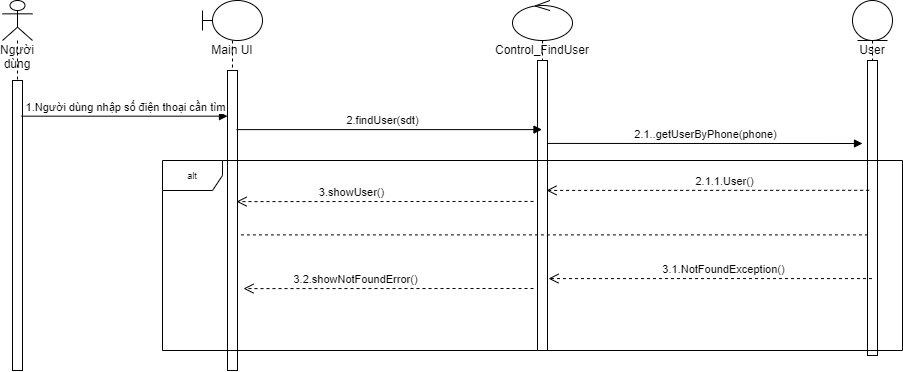

The diagram above was exported from draw.io. Its source (the exported page's mxGraphModel, read from the mxfile embedded in the PNG):
<mxGraphModel dx="1021" dy="462" grid="1" gridSize="10" guides="1" tooltips="1" connect="1" arrows="1" fold="1" page="1" pageScale="1" pageWidth="827" pageHeight="1169" math="0" shadow="0">
  <root>
    <mxCell id="uCtGCQ6rJrpZn4LVz0v--0" />
    <mxCell id="uCtGCQ6rJrpZn4LVz0v--1" parent="uCtGCQ6rJrpZn4LVz0v--0" />
    <mxCell id="NsjC7Wy8Uhc5gZiNa8Jc-0" value="Người dùng" style="shape=umlLifeline;participant=umlActor;perimeter=lifelinePerimeter;whiteSpace=wrap;html=1;container=1;collapsible=0;recursiveResize=0;verticalAlign=top;spacingTop=36;outlineConnect=0;" vertex="1" parent="uCtGCQ6rJrpZn4LVz0v--1">
      <mxGeometry x="50" y="40" width="30" height="370" as="geometry" />
    </mxCell>
    <mxCell id="NsjC7Wy8Uhc5gZiNa8Jc-1" value="" style="html=1;points=[];perimeter=orthogonalPerimeter;fillColor=#ffffff;fontSize=9;" vertex="1" parent="NsjC7Wy8Uhc5gZiNa8Jc-0">
      <mxGeometry x="10" y="80" width="10" height="290" as="geometry" />
    </mxCell>
    <mxCell id="NsjC7Wy8Uhc5gZiNa8Jc-2" value="Main UI" style="shape=umlLifeline;participant=umlBoundary;perimeter=lifelinePerimeter;whiteSpace=wrap;html=1;container=1;collapsible=0;recursiveResize=0;verticalAlign=top;spacingTop=36;outlineConnect=0;" vertex="1" parent="uCtGCQ6rJrpZn4LVz0v--1">
      <mxGeometry x="250" y="40" width="60" height="370" as="geometry" />
    </mxCell>
    <mxCell id="NsjC7Wy8Uhc5gZiNa8Jc-3" value="" style="html=1;points=[];perimeter=orthogonalPerimeter;fillColor=#ffffff;fontSize=9;" vertex="1" parent="NsjC7Wy8Uhc5gZiNa8Jc-2">
      <mxGeometry x="25" y="70" width="10" height="300" as="geometry" />
    </mxCell>
    <mxCell id="NsjC7Wy8Uhc5gZiNa8Jc-6" value="Control_FindUser" style="shape=umlLifeline;participant=umlControl;perimeter=lifelinePerimeter;whiteSpace=wrap;html=1;container=1;collapsible=0;recursiveResize=0;verticalAlign=top;spacingTop=36;outlineConnect=0;" vertex="1" parent="uCtGCQ6rJrpZn4LVz0v--1">
      <mxGeometry x="560" y="40" width="60" height="350" as="geometry" />
    </mxCell>
    <mxCell id="NsjC7Wy8Uhc5gZiNa8Jc-7" value="" style="html=1;points=[];perimeter=orthogonalPerimeter;fillColor=#ffffff;fontSize=9;" vertex="1" parent="NsjC7Wy8Uhc5gZiNa8Jc-6">
      <mxGeometry x="25" y="60" width="10" height="290" as="geometry" />
    </mxCell>
    <mxCell id="NsjC7Wy8Uhc5gZiNa8Jc-8" value="User" style="shape=umlLifeline;participant=umlEntity;perimeter=lifelinePerimeter;whiteSpace=wrap;html=1;container=1;collapsible=0;recursiveResize=0;verticalAlign=top;spacingTop=36;outlineConnect=0;size=40;" vertex="1" parent="uCtGCQ6rJrpZn4LVz0v--1">
      <mxGeometry x="900" y="40" width="40" height="350" as="geometry" />
    </mxCell>
    <mxCell id="NsjC7Wy8Uhc5gZiNa8Jc-9" value="" style="html=1;points=[];perimeter=orthogonalPerimeter;fillColor=#ffffff;fontSize=9;" vertex="1" parent="NsjC7Wy8Uhc5gZiNa8Jc-8">
      <mxGeometry x="15" y="60" width="10" height="295" as="geometry" />
    </mxCell>
    <mxCell id="NsjC7Wy8Uhc5gZiNa8Jc-10" value="1.Người dùng nhập số điện thoại cần tìm" style="html=1;verticalAlign=bottom;endArrow=block;exitX=0.9;exitY=0.123;exitDx=0;exitDy=0;exitPerimeter=0;" edge="1" parent="uCtGCQ6rJrpZn4LVz0v--1" source="NsjC7Wy8Uhc5gZiNa8Jc-1" target="NsjC7Wy8Uhc5gZiNa8Jc-3">
      <mxGeometry width="80" relative="1" as="geometry">
        <mxPoint x="360" y="280" as="sourcePoint" />
        <mxPoint x="440" y="280" as="targetPoint" />
      </mxGeometry>
    </mxCell>
    <mxCell id="NsjC7Wy8Uhc5gZiNa8Jc-11" value="2.findUser(sdt)" style="html=1;verticalAlign=bottom;endArrow=block;exitX=0.9;exitY=0.197;exitDx=0;exitDy=0;exitPerimeter=0;" edge="1" parent="uCtGCQ6rJrpZn4LVz0v--1" source="NsjC7Wy8Uhc5gZiNa8Jc-3" target="NsjC7Wy8Uhc5gZiNa8Jc-6">
      <mxGeometry x="-0.0442" width="80" relative="1" as="geometry">
        <mxPoint x="79" y="157.05999999999995" as="sourcePoint" />
        <mxPoint x="710" y="167" as="targetPoint" />
        <mxPoint as="offset" />
      </mxGeometry>
    </mxCell>
    <mxCell id="NsjC7Wy8Uhc5gZiNa8Jc-12" value="2.1..getUserByPhone(phone)" style="html=1;verticalAlign=bottom;endArrow=block;exitX=1;exitY=0.286;exitDx=0;exitDy=0;exitPerimeter=0;" edge="1" parent="uCtGCQ6rJrpZn4LVz0v--1" source="NsjC7Wy8Uhc5gZiNa8Jc-7">
      <mxGeometry width="80" relative="1" as="geometry">
        <mxPoint x="630" y="280" as="sourcePoint" />
        <mxPoint x="910" y="182.9999999999999" as="targetPoint" />
      </mxGeometry>
    </mxCell>
    <mxCell id="NsjC7Wy8Uhc5gZiNa8Jc-13" value="2.1.1.User()" style="html=1;verticalAlign=bottom;endArrow=open;dashed=1;endSize=8;entryX=0.9;entryY=0.448;entryDx=0;entryDy=0;entryPerimeter=0;exitX=0.165;exitY=0.44;exitDx=0;exitDy=0;exitPerimeter=0;" edge="1" parent="uCtGCQ6rJrpZn4LVz0v--1" source="NsjC7Wy8Uhc5gZiNa8Jc-9" target="NsjC7Wy8Uhc5gZiNa8Jc-7">
      <mxGeometry x="-0.1013" relative="1" as="geometry">
        <mxPoint x="910" y="210" as="sourcePoint" />
        <mxPoint x="727.9999999999998" y="210" as="targetPoint" />
        <mxPoint as="offset" />
      </mxGeometry>
    </mxCell>
    <mxCell id="NsjC7Wy8Uhc5gZiNa8Jc-14" value="3.showUser()" style="html=1;verticalAlign=bottom;endArrow=open;dashed=1;endSize=8;entryX=0.9;entryY=0.437;entryDx=0;entryDy=0;entryPerimeter=0;exitX=-0.4;exitY=0.486;exitDx=0;exitDy=0;exitPerimeter=0;" edge="1" parent="uCtGCQ6rJrpZn4LVz0v--1" target="NsjC7Wy8Uhc5gZiNa8Jc-3" source="NsjC7Wy8Uhc5gZiNa8Jc-7">
      <mxGeometry x="0.2254" relative="1" as="geometry">
        <mxPoint x="590" y="221" as="sourcePoint" />
        <mxPoint x="510" y="232" as="targetPoint" />
        <mxPoint as="offset" />
      </mxGeometry>
    </mxCell>
    <mxCell id="jsUOQROFL7PT883dkZPo-3" value="3.1.NotFoundException()" style="html=1;verticalAlign=bottom;endArrow=open;dashed=1;endSize=8;entryX=1.1;entryY=0.752;entryDx=0;entryDy=0;entryPerimeter=0;" edge="1" parent="uCtGCQ6rJrpZn4LVz0v--1" source="NsjC7Wy8Uhc5gZiNa8Jc-8" target="NsjC7Wy8Uhc5gZiNa8Jc-7">
      <mxGeometry x="-0.0757" relative="1" as="geometry">
        <mxPoint x="922" y="240.11" as="sourcePoint" />
        <mxPoint x="606" y="239.92000000000007" as="targetPoint" />
        <mxPoint x="1" as="offset" />
      </mxGeometry>
    </mxCell>
    <mxCell id="jsUOQROFL7PT883dkZPo-4" value="3.2.showNotFoundError()" style="html=1;verticalAlign=bottom;endArrow=open;dashed=1;endSize=8;entryX=1.6;entryY=0.727;entryDx=0;entryDy=0;entryPerimeter=0;" edge="1" parent="uCtGCQ6rJrpZn4LVz0v--1" target="NsjC7Wy8Uhc5gZiNa8Jc-3">
      <mxGeometry x="0.2254" relative="1" as="geometry">
        <mxPoint x="581" y="328" as="sourcePoint" />
        <mxPoint x="294" y="251.10000000000002" as="targetPoint" />
        <mxPoint as="offset" />
      </mxGeometry>
    </mxCell>
    <mxCell id="ohX9PIV3AOcqUGAwh5_g-0" value="" style="endArrow=none;dashed=1;html=1;fontSize=9;exitX=1.341;exitY=0.548;exitDx=0;exitDy=0;exitPerimeter=0;" edge="1" parent="uCtGCQ6rJrpZn4LVz0v--1" source="NsjC7Wy8Uhc5gZiNa8Jc-3" target="NsjC7Wy8Uhc5gZiNa8Jc-9">
      <mxGeometry width="50" height="50" relative="1" as="geometry">
        <mxPoint x="180" y="559.53" as="sourcePoint" />
        <mxPoint x="898.8400000000001" y="559.4999999999999" as="targetPoint" />
      </mxGeometry>
    </mxCell>
    <mxCell id="ohX9PIV3AOcqUGAwh5_g-1" value="alt" style="shape=umlFrame;whiteSpace=wrap;html=1;fillColor=#ffffff;fontSize=9;" vertex="1" parent="uCtGCQ6rJrpZn4LVz0v--1">
      <mxGeometry x="210" y="200" width="740" height="190" as="geometry" />
    </mxCell>
  </root>
</mxGraphModel>